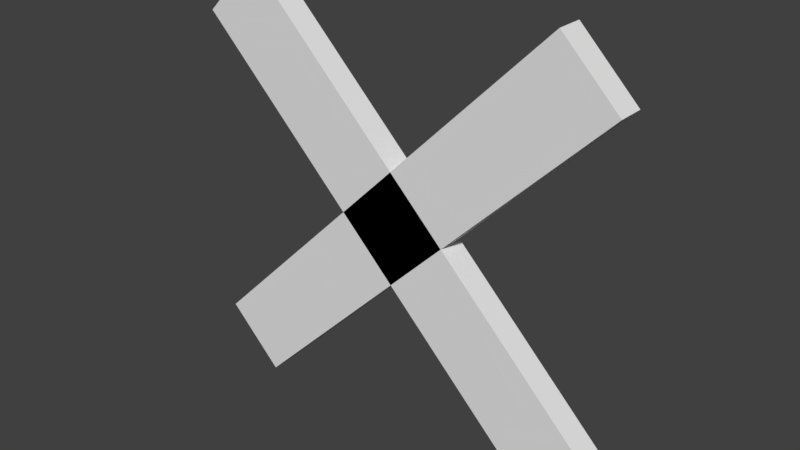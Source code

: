 # Source: QuitButton.blend  (saved by Blender 2.79.0; exported with 4.5.12 LTS)
import bpy
from mathutils import Matrix  # noqa: F401  (used for matrix-valued properties, if any)

bpy.ops.wm.read_factory_settings(use_empty=True)
scene = bpy.context.scene
scene.name = 'Scene'

# ---- collections
col_collection_1 = bpy.data.collections.new('Collection 1'); scene.collection.children.link(col_collection_1)

# ---- world
world_world = bpy.data.worlds.new('World'); scene.world = world_world
world_world.color = (0.05088, 0.05088, 0.05088)
world_world.use_sun_shadow = False
world_world.sun_shadow_jitter_overblur = 0.0
world_world.cycles.sampling_method = 'MANUAL'

# ---- meshes
me_cube_002 = bpy.data.meshes.new('Cube.002')
me_cube_002.from_pydata([(-4.066, -0.25, 7.146), (-3.005, -0.25, 8.206), (-4.066, 0.25, 7.146), (-3.005, 0.25, 8.206), (3.005, -0.25, 0.07466), (4.066, -0.25, 1.135), (3.005, 0.25, 0.07466), (4.066, 0.25, 1.135), (-3.005, -0.25, 0.07466), (-4.066, -0.25, 1.135), (-3.005, 0.25, 0.07466), (-4.066, 0.25, 1.135), (4.066, -0.25, 7.146), (3.005, -0.25, 8.206), (4.066, 0.25, 7.146), (3.005, 0.25, 8.206)], [], [(0, 1, 3, 2), (2, 3, 7, 6), (6, 7, 5, 4), (4, 5, 1, 0), (2, 6, 4, 0), (7, 3, 1, 5), (8, 9, 11, 10), (10, 11, 15, 14), (14, 15, 13, 12), (12, 13, 9, 8), (10, 14, 12, 8), (15, 11, 9, 13)])
me_cube_002.use_remesh_preserve_volume = False
me_cube_002.use_remesh_preserve_attributes = False
me_cube_002.use_mirror_vertex_groups = False
me_cube_002.update()

# ---- objects
ob_cube_001 = bpy.data.objects.new('Cube.001', me_cube_002)

# ---- transforms, parenting, visibility, modifiers, constraints
ob_cube_001.location = (-2.384e-07, 0.0, 0.0)
ob_cube_001.lineart.crease_threshold = 0.0

# ---- collection membership
col_collection_1.objects.link(ob_cube_001)

# ---- scene / render settings (as saved in the file)
scene.frame_start = 1; scene.frame_end = 250; scene.frame_set(1)
scene.render.engine = 'BLENDER_EEVEE_NEXT'
scene.render.resolution_percentage = 50
scene.render.dither_intensity = 0.0
scene.cycles.use_denoising = False
scene.cycles.samples = 128
scene.cycles.sampling_pattern = 'TABULATED_SOBOL'
scene.cycles.use_adaptive_sampling = False
scene.cycles.use_light_tree = False
scene.cycles.blur_glossy = 0.0
scene.cycles.sample_clamp_indirect = 0.0
scene.view_settings.view_transform = 'Standard'
scene.unit_settings.scale_length = 0.01
bpy.context.view_layer.update()

# ---- added for rendering (the .blend has no active camera and no usable light): camera, sun
cam_auto = bpy.data.cameras.new('AutoCamera')
cam_auto.lens = 50.0
cam_auto.sensor_width = 36.0
cam_auto.clip_end = 1000.0
ob_auto_camera = bpy.data.objects.new('AutoCamera', cam_auto)
scene.collection.objects.link(ob_auto_camera)
ob_auto_camera.location = (10.6501, -12.7802, 12.6606)
ob_auto_camera.rotation_euler = (1.09748, -7.21219e-08, 0.694738)
scene.camera = ob_auto_camera
light_auto_sun = bpy.data.lights.new('AutoSun', 'SUN')
light_auto_sun.energy = 3.0
light_auto_sun.angle = 0.0523599
ob_auto_sun = bpy.data.objects.new('AutoSun', light_auto_sun)
scene.collection.objects.link(ob_auto_sun)
ob_auto_sun.rotation_euler = (0.872665, 0.174533, 0.523599)
bpy.context.view_layer.update()
